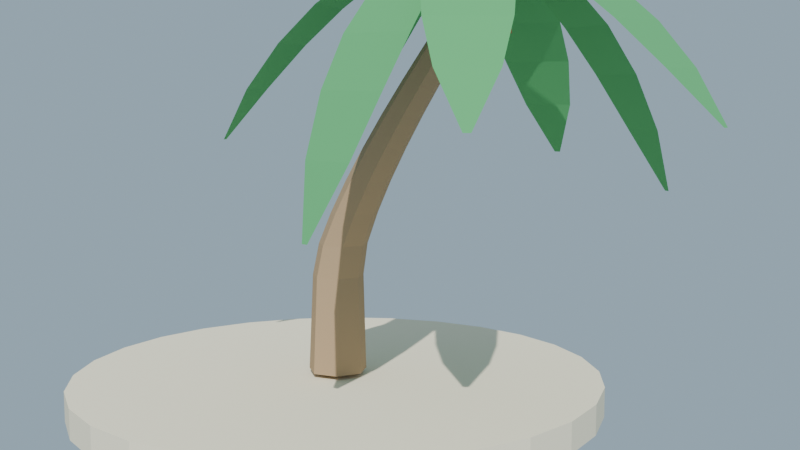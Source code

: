 # Source: palmera_inclinada_lowpoly.blend  (saved by Blender 4.2.68; exported with 4.5.12 LTS)
import bpy
from mathutils import Matrix  # noqa: F401  (used for matrix-valued properties, if any)

bpy.ops.wm.read_factory_settings(use_empty=True)
scene = bpy.context.scene
scene.name = 'Scene'

# ---- collections
col_collection = bpy.data.collections.new('Collection'); scene.collection.children.link(col_collection)

# ---- materials (node trees are filled in below, after node groups)
mat_mat_tronco_palmeraincl = bpy.data.materials.new('MAT_Tronco_PalmeraIncl')
mat_mat_hoja_palmeraincl = bpy.data.materials.new('MAT_Hoja_PalmeraIncl')
mat_mat_arena_isla = bpy.data.materials.new('MAT_Arena_Isla')
mat_mat_corazon_palmeraincl = bpy.data.materials.new('MAT_Corazon_PalmeraIncl')
mat_mat_coco_palmeraincl = bpy.data.materials.new('MAT_Coco_PalmeraIncl')

# ---- material node trees
mat_mat_tronco_palmeraincl.use_nodes = True; mat_mat_tronco_palmeraincl.node_tree.nodes.clear()
_N = mat_mat_tronco_palmeraincl.node_tree.nodes; _L = mat_mat_tronco_palmeraincl.node_tree.links
n0 = _N.new('ShaderNodeBsdfPrincipled'); n0.name = 'Principled BSDF'; n0.location = (10, 300)
n0.inputs[0].default_value = (0.43, 0.3, 0.18, 1.0)
n0.inputs[2].default_value = 0.95
n0.inputs[13].default_value = 0.08
n1 = _N.new('ShaderNodeOutputMaterial'); n1.name = 'Material Output'; n1.location = (300, 300)
_L.new(n0.outputs[0], n1.inputs[0])
n1.is_active_output = True
mat_mat_hoja_palmeraincl.use_nodes = True; mat_mat_hoja_palmeraincl.node_tree.nodes.clear()
_N = mat_mat_hoja_palmeraincl.node_tree.nodes; _L = mat_mat_hoja_palmeraincl.node_tree.links
n0 = _N.new('ShaderNodeBsdfPrincipled'); n0.name = 'Principled BSDF'; n0.location = (10, 300)
n0.inputs[0].default_value = (0.1, 0.4, 0.15, 1.0)
n0.inputs[2].default_value = 0.85
n0.inputs[13].default_value = 0.08
n1 = _N.new('ShaderNodeOutputMaterial'); n1.name = 'Material Output'; n1.location = (300, 300)
_L.new(n0.outputs[0], n1.inputs[0])
n1.is_active_output = True
mat_mat_arena_isla.use_nodes = True; mat_mat_arena_isla.node_tree.nodes.clear()
_N = mat_mat_arena_isla.node_tree.nodes; _L = mat_mat_arena_isla.node_tree.links
n0 = _N.new('ShaderNodeBsdfPrincipled'); n0.name = 'Principled BSDF'; n0.location = (10, 300)
n0.inputs[0].default_value = (0.92, 0.84, 0.63, 1.0)
n0.inputs[2].default_value = 1.0
n0.inputs[13].default_value = 0.08
n1 = _N.new('ShaderNodeOutputMaterial'); n1.name = 'Material Output'; n1.location = (300, 300)
_L.new(n0.outputs[0], n1.inputs[0])
n1.is_active_output = True
mat_mat_corazon_palmeraincl.use_nodes = True; mat_mat_corazon_palmeraincl.node_tree.nodes.clear()
_N = mat_mat_corazon_palmeraincl.node_tree.nodes; _L = mat_mat_corazon_palmeraincl.node_tree.links
n0 = _N.new('ShaderNodeBsdfPrincipled'); n0.name = 'Principled BSDF'; n0.location = (10, 300)
n0.inputs[0].default_value = (0.35, 0.45, 0.15, 1.0)
n0.inputs[2].default_value = 0.9
n0.inputs[13].default_value = 0.08
n1 = _N.new('ShaderNodeOutputMaterial'); n1.name = 'Material Output'; n1.location = (300, 300)
_L.new(n0.outputs[0], n1.inputs[0])
n1.is_active_output = True
mat_mat_coco_palmeraincl.use_nodes = True; mat_mat_coco_palmeraincl.node_tree.nodes.clear()
_N = mat_mat_coco_palmeraincl.node_tree.nodes; _L = mat_mat_coco_palmeraincl.node_tree.links
n0 = _N.new('ShaderNodeBsdfPrincipled'); n0.name = 'Principled BSDF'; n0.location = (10, 300)
n0.inputs[0].default_value = (0.27, 0.16, 0.07, 1.0)
n0.inputs[2].default_value = 0.9
n0.inputs[13].default_value = 0.08
n1 = _N.new('ShaderNodeOutputMaterial'); n1.name = 'Material Output'; n1.location = (300, 300)
_L.new(n0.outputs[0], n1.inputs[0])
n1.is_active_output = True

# ---- world
world_mundo = bpy.data.worlds.new('Mundo'); scene.world = world_mundo
world_mundo.use_nodes = True; world_mundo.node_tree.nodes.clear()
_N = world_mundo.node_tree.nodes; _L = world_mundo.node_tree.links
n0 = _N.new('ShaderNodeBackground'); n0.name = 'Background'; n0.location = (10, 300)
n0.inputs[0].default_value = (0.58, 0.79, 0.95, 1.0)
n0.inputs[1].default_value = 0.55
n1 = _N.new('ShaderNodeOutputWorld'); n1.name = 'World Output'; n1.location = (300, 300)
_L.new(n0.outputs[0], n1.inputs[0])
n1.is_active_output = True

# ---- cameras
cam_camera = bpy.data.cameras.new('Camera')

# ---- lights
light_sol = bpy.data.lights.new('SOL', 'SUN')
light_sol.energy = 3.8

# ---- meshes
me_m_tronco_inclinado = bpy.data.meshes.new('M_Tronco_Inclinado')
me_m_tronco_inclinado.from_pydata([(0.3, 0.0, 0.08), (0.187, 0.2345, 0.08), (-0.06676, 0.2925, 0.08), (-0.2703, 0.1302, 0.08), (-0.2703, -0.1302, 0.08), (-0.06676, -0.2925, 0.08), (0.187, -0.2345, 0.08), (0.2927, 0.0, 0.4073), (0.1842, 0.2253, 0.4073), (-0.05958, 0.281, 0.4073), (-0.2551, 0.125, 0.4073), (-0.2551, -0.125, 0.4073), (-0.05958, -0.281, 0.4073), (0.1842, -0.2253, 0.4073), (0.2855, 0.0, 0.7345), (0.1814, 0.2161, 0.7345), (-0.05241, 0.2694, 0.7345), (-0.2399, 0.1199, 0.7345), (-0.2399, -0.1199, 0.7345), (-0.05241, -0.2694, 0.7345), (0.1814, -0.2161, 0.7345), (0.2782, 0.0, 1.062), (0.1786, 0.2068, 1.062), (-0.04523, 0.2579, 1.062), (-0.2247, 0.1148, 1.062), (-0.2247, -0.1148, 1.062), (-0.04523, -0.2579, 1.062), (0.1786, -0.2068, 1.062), (0.3364, 0.0, 1.389), (0.2412, 0.1976, 1.389), (0.02739, 0.2464, 1.389), (-0.1441, 0.1097, 1.389), (-0.1441, -0.1097, 1.389), (0.02739, -0.2464, 1.389), (0.2412, -0.1976, 1.389), (0.4734, 0.0, 1.716), (0.3827, 0.1884, 1.716), (0.1789, 0.2349, 1.716), (0.01546, 0.1045, 1.716), (0.01546, -0.1045, 1.716), (0.1789, -0.2349, 1.716), (0.3827, -0.1884, 1.716), (0.641, 0.0, 2.044), (0.5547, 0.1791, 2.044), (0.3609, 0.2233, 2.044), (0.2055, 0.0994, 2.044), (0.2055, -0.0994, 2.044), (0.3609, -0.2233, 2.044), (0.5547, -0.1791, 2.044), (0.8301, 0.0, 2.371), (0.7483, 0.1699, 2.371), (0.5645, 0.2118, 2.371), (0.417, 0.09427, 2.371), (0.417, -0.09427, 2.371), (0.5645, -0.2118, 2.371), (0.7483, -0.1699, 2.371), (1.036, 0.0, 2.698), (0.959, 0.1606, 2.698), (0.7852, 0.2003, 2.698), (0.6458, 0.08914, 2.698), (0.6458, -0.08914, 2.698), (0.7852, -0.2003, 2.698), (0.959, -0.1606, 2.698), (1.257, 0.0, 3.025), (1.184, 0.1514, 3.025), (1.02, 0.1888, 3.025), (0.8889, 0.08402, 3.025), (0.8889, -0.08402, 3.025), (1.02, -0.1888, 3.025), (1.184, -0.1514, 3.025), (1.49, 0.0, 3.353), (1.422, 0.1422, 3.353), (1.268, 0.1773, 3.353), (1.145, 0.07889, 3.353), (1.145, -0.07889, 3.353), (1.268, -0.1773, 3.353), (1.422, -0.1422, 3.353), (1.735, 0.0, 3.68), (1.671, 0.1329, 3.68), (1.527, 0.1657, 3.68), (1.412, 0.07376, 3.68), (1.412, -0.07376, 3.68), (1.527, -0.1657, 3.68), (1.671, -0.1329, 3.68)], [], [(0, 1, 8, 7), (1, 2, 9, 8), (2, 3, 10, 9), (3, 4, 11, 10), (4, 5, 12, 11), (5, 6, 13, 12), (6, 0, 7, 13), (7, 8, 15, 14), (8, 9, 16, 15), (9, 10, 17, 16), (10, 11, 18, 17), (11, 12, 19, 18), (12, 13, 20, 19), (13, 7, 14, 20), (14, 15, 22, 21), (15, 16, 23, 22), (16, 17, 24, 23), (17, 18, 25, 24), (18, 19, 26, 25), (19, 20, 27, 26), (20, 14, 21, 27), (21, 22, 29, 28), (22, 23, 30, 29), (23, 24, 31, 30), (24, 25, 32, 31), (25, 26, 33, 32), (26, 27, 34, 33), (27, 21, 28, 34), (28, 29, 36, 35), (29, 30, 37, 36), (30, 31, 38, 37), (31, 32, 39, 38), (32, 33, 40, 39), (33, 34, 41, 40), (34, 28, 35, 41), (35, 36, 43, 42), (36, 37, 44, 43), (37, 38, 45, 44), (38, 39, 46, 45), (39, 40, 47, 46), (40, 41, 48, 47), (41, 35, 42, 48), (42, 43, 50, 49), (43, 44, 51, 50), (44, 45, 52, 51), (45, 46, 53, 52), (46, 47, 54, 53), (47, 48, 55, 54), (48, 42, 49, 55), (49, 50, 57, 56), (50, 51, 58, 57), (51, 52, 59, 58), (52, 53, 60, 59), (53, 54, 61, 60), (54, 55, 62, 61), (55, 49, 56, 62), (56, 57, 64, 63), (57, 58, 65, 64), (58, 59, 66, 65), (59, 60, 67, 66), (60, 61, 68, 67), (61, 62, 69, 68), (62, 56, 63, 69), (63, 64, 71, 70), (64, 65, 72, 71), (65, 66, 73, 72), (66, 67, 74, 73), (67, 68, 75, 74), (68, 69, 76, 75), (69, 63, 70, 76), (70, 71, 78, 77), (71, 72, 79, 78), (72, 73, 80, 79), (73, 74, 81, 80), (74, 75, 82, 81), (75, 76, 83, 82), (76, 70, 77, 83), (6, 5, 4, 3, 2, 1, 0), (77, 78, 79, 80, 81, 82, 83)])
me_m_tronco_inclinado.materials.append(mat_mat_tronco_palmeraincl)
me_m_tronco_inclinado.update()
me_m_fronda_incl_00 = bpy.data.meshes.new('m_fronda_incl_00')
me_m_fronda_incl_00.from_pydata([(0.0, -0.03, 0.55), (0.0, 0.03, 0.55), (0.4375, -0.2507, 0.4972), (0.4375, 0.2507, 0.4972), (0.875, -0.3486, 0.3722), (0.875, 0.3486, 0.3722), (1.312, -0.38, 0.175), (1.312, 0.38, 0.175), (1.75, -0.3486, -0.09444), (1.75, 0.3486, -0.09444), (2.188, -0.2507, -0.4361), (2.188, 0.2507, -0.4361), (2.625, -0.03, -0.85), (2.625, 0.03, -0.85)], [], [(0, 1, 3, 2), (2, 3, 5, 4), (4, 5, 7, 6), (6, 7, 9, 8), (8, 9, 11, 10), (10, 11, 13, 12)])
me_m_fronda_incl_00.materials.append(mat_mat_hoja_palmeraincl)
me_m_fronda_incl_00.update()
me_m_fronda_incl_01 = bpy.data.meshes.new('m_fronda_incl_01')
me_m_fronda_incl_01.from_pydata([(0.0, -0.03, 0.55), (0.0, 0.03, 0.55), (0.4217, -0.2507, 0.4598), (0.4217, 0.2507, 0.4598), (0.8433, -0.3486, 0.2664), (0.8433, 0.3486, 0.2664), (1.265, -0.38, -0.01945), (1.265, 0.38, -0.01945), (1.687, -0.3486, -0.3938), (1.687, 0.3486, -0.3938), (2.108, -0.2507, -0.8545), (2.108, 0.2507, -0.8545), (2.53, -0.03, -1.4), (2.53, 0.03, -1.4)], [], [(0, 1, 3, 2), (2, 3, 5, 4), (4, 5, 7, 6), (6, 7, 9, 8), (8, 9, 11, 10), (10, 11, 13, 12)])
me_m_fronda_incl_01.materials.append(mat_mat_hoja_palmeraincl)
me_m_fronda_incl_01.update()
me_m_fronda_incl_02 = bpy.data.meshes.new('m_fronda_incl_02')
me_m_fronda_incl_02.from_pydata([(0.0, -0.03, 0.55), (0.0, 0.03, 0.55), (0.4375, -0.2507, 0.4972), (0.4375, 0.2507, 0.4972), (0.875, -0.3486, 0.3722), (0.875, 0.3486, 0.3722), (1.312, -0.38, 0.175), (1.312, 0.38, 0.175), (1.75, -0.3486, -0.09444), (1.75, 0.3486, -0.09444), (2.188, -0.2507, -0.4361), (2.188, 0.2507, -0.4361), (2.625, -0.03, -0.85), (2.625, 0.03, -0.85)], [], [(0, 1, 3, 2), (2, 3, 5, 4), (4, 5, 7, 6), (6, 7, 9, 8), (8, 9, 11, 10), (10, 11, 13, 12)])
me_m_fronda_incl_02.materials.append(mat_mat_hoja_palmeraincl)
me_m_fronda_incl_02.update()
me_m_fronda_incl_03 = bpy.data.meshes.new('m_fronda_incl_03')
me_m_fronda_incl_03.from_pydata([(0.0, -0.03, 0.55), (0.0, 0.03, 0.55), (0.4217, -0.2507, 0.4598), (0.4217, 0.2507, 0.4598), (0.8433, -0.3486, 0.2664), (0.8433, 0.3486, 0.2664), (1.265, -0.38, -0.01945), (1.265, 0.38, -0.01945), (1.687, -0.3486, -0.3938), (1.687, 0.3486, -0.3938), (2.108, -0.2507, -0.8545), (2.108, 0.2507, -0.8545), (2.53, -0.03, -1.4), (2.53, 0.03, -1.4)], [], [(0, 1, 3, 2), (2, 3, 5, 4), (4, 5, 7, 6), (6, 7, 9, 8), (8, 9, 11, 10), (10, 11, 13, 12)])
me_m_fronda_incl_03.materials.append(mat_mat_hoja_palmeraincl)
me_m_fronda_incl_03.update()
me_m_fronda_incl_04 = bpy.data.meshes.new('m_fronda_incl_04')
me_m_fronda_incl_04.from_pydata([(0.0, -0.03, 0.55), (0.0, 0.03, 0.55), (0.4375, -0.2507, 0.4972), (0.4375, 0.2507, 0.4972), (0.875, -0.3486, 0.3722), (0.875, 0.3486, 0.3722), (1.312, -0.38, 0.175), (1.312, 0.38, 0.175), (1.75, -0.3486, -0.09444), (1.75, 0.3486, -0.09444), (2.188, -0.2507, -0.4361), (2.188, 0.2507, -0.4361), (2.625, -0.03, -0.85), (2.625, 0.03, -0.85)], [], [(0, 1, 3, 2), (2, 3, 5, 4), (4, 5, 7, 6), (6, 7, 9, 8), (8, 9, 11, 10), (10, 11, 13, 12)])
me_m_fronda_incl_04.materials.append(mat_mat_hoja_palmeraincl)
me_m_fronda_incl_04.update()
me_m_fronda_incl_05 = bpy.data.meshes.new('m_fronda_incl_05')
me_m_fronda_incl_05.from_pydata([(0.0, -0.03, 0.55), (0.0, 0.03, 0.55), (0.4217, -0.2507, 0.4598), (0.4217, 0.2507, 0.4598), (0.8433, -0.3486, 0.2664), (0.8433, 0.3486, 0.2664), (1.265, -0.38, -0.01945), (1.265, 0.38, -0.01945), (1.687, -0.3486, -0.3938), (1.687, 0.3486, -0.3938), (2.108, -0.2507, -0.8545), (2.108, 0.2507, -0.8545), (2.53, -0.03, -1.4), (2.53, 0.03, -1.4)], [], [(0, 1, 3, 2), (2, 3, 5, 4), (4, 5, 7, 6), (6, 7, 9, 8), (8, 9, 11, 10), (10, 11, 13, 12)])
me_m_fronda_incl_05.materials.append(mat_mat_hoja_palmeraincl)
me_m_fronda_incl_05.update()
me_m_fronda_incl_06 = bpy.data.meshes.new('m_fronda_incl_06')
me_m_fronda_incl_06.from_pydata([(0.0, -0.03, 0.55), (0.0, 0.03, 0.55), (0.4375, -0.2507, 0.4972), (0.4375, 0.2507, 0.4972), (0.875, -0.3486, 0.3722), (0.875, 0.3486, 0.3722), (1.312, -0.38, 0.175), (1.312, 0.38, 0.175), (1.75, -0.3486, -0.09444), (1.75, 0.3486, -0.09444), (2.188, -0.2507, -0.4361), (2.188, 0.2507, -0.4361), (2.625, -0.03, -0.85), (2.625, 0.03, -0.85)], [], [(0, 1, 3, 2), (2, 3, 5, 4), (4, 5, 7, 6), (6, 7, 9, 8), (8, 9, 11, 10), (10, 11, 13, 12)])
me_m_fronda_incl_06.materials.append(mat_mat_hoja_palmeraincl)
me_m_fronda_incl_06.update()
me_cylinder = bpy.data.meshes.new('Cylinder')
me_cylinder.from_pydata([(0.0, 2.7, -0.15), (0.0, 2.7, 0.15), (0.6008, 2.632, -0.15), (0.6008, 2.632, 0.15), (1.171, 2.433, -0.15), (1.171, 2.433, 0.15), (1.683, 2.111, -0.15), (1.683, 2.111, 0.15), (2.111, 1.683, -0.15), (2.111, 1.683, 0.15), (2.433, 1.171, -0.15), (2.433, 1.171, 0.15), (2.632, 0.6008, -0.15), (2.632, 0.6008, 0.15), (2.7, 0.0, -0.15), (2.7, 0.0, 0.15), (2.632, -0.6008, -0.15), (2.632, -0.6008, 0.15), (2.433, -1.171, -0.15), (2.433, -1.171, 0.15), (2.111, -1.683, -0.15), (2.111, -1.683, 0.15), (1.683, -2.111, -0.15), (1.683, -2.111, 0.15), (1.171, -2.433, -0.15), (1.171, -2.433, 0.15), (0.6008, -2.632, -0.15), (0.6008, -2.632, 0.15), (0.0, -2.7, -0.15), (0.0, -2.7, 0.15), (-0.6008, -2.632, -0.15), (-0.6008, -2.632, 0.15), (-1.171, -2.433, -0.15), (-1.171, -2.433, 0.15), (-1.683, -2.111, -0.15), (-1.683, -2.111, 0.15), (-2.111, -1.683, -0.15), (-2.111, -1.683, 0.15), (-2.433, -1.171, -0.15), (-2.433, -1.171, 0.15), (-2.632, -0.6008, -0.15), (-2.632, -0.6008, 0.15), (-2.7, 0.0, -0.15), (-2.7, 0.0, 0.15), (-2.632, 0.6008, -0.15), (-2.632, 0.6008, 0.15), (-2.433, 1.171, -0.15), (-2.433, 1.171, 0.15), (-2.111, 1.683, -0.15), (-2.111, 1.683, 0.15), (-1.683, 2.111, -0.15), (-1.683, 2.111, 0.15), (-1.171, 2.433, -0.15), (-1.171, 2.433, 0.15), (-0.6008, 2.632, -0.15), (-0.6008, 2.632, 0.15)], [], [(0, 1, 3, 2), (2, 3, 5, 4), (4, 5, 7, 6), (6, 7, 9, 8), (8, 9, 11, 10), (10, 11, 13, 12), (12, 13, 15, 14), (14, 15, 17, 16), (16, 17, 19, 18), (18, 19, 21, 20), (20, 21, 23, 22), (22, 23, 25, 24), (24, 25, 27, 26), (26, 27, 29, 28), (28, 29, 31, 30), (30, 31, 33, 32), (32, 33, 35, 34), (34, 35, 37, 36), (36, 37, 39, 38), (38, 39, 41, 40), (40, 41, 43, 42), (42, 43, 45, 44), (44, 45, 47, 46), (46, 47, 49, 48), (48, 49, 51, 50), (50, 51, 53, 52), (3, 1, 55, 53, 51, 49, 47, 45, 43, 41, 39, 37, 35, 33, 31, 29, 27, 25, 23, 21, 19, 17, 15, 13, 11, 9, 7, 5), (52, 53, 55, 54), (54, 55, 1, 0), (0, 2, 4, 6, 8, 10, 12, 14, 16, 18, 20, 22, 24, 26, 28, 30, 32, 34, 36, 38, 40, 42, 44, 46, 48, 50, 52, 54)])
_uv = me_cylinder.uv_layers.new(name='UVMap')
_uv.uv.foreach_set('vector', [1.0, 0.5, 1.0, 1.0, 0.9643, 1.0, 0.9643, 0.5, 0.9643, 0.5, 0.9643, 1.0, 0.9286, 1.0, 0.9286, 0.5, 0.9286, 0.5, 0.9286, 1.0, 0.8929, 1.0, 0.8929, 0.5, 0.8929, 0.5, 0.8929, 1.0, 0.8571, 1.0, 0.8571, 0.5, 0.8571, 0.5, 0.8571, 1.0, 0.8214, 1.0, 0.8214, 0.5, 0.8214, 0.5, 0.8214, 1.0, 0.7857, 1.0, 0.7857, 0.5, 0.7857, 0.5, 0.7857, 1.0, 0.75, 1.0, 0.75, 0.5, 0.75, 0.5, 0.75, 1.0, 0.7143, 1.0, 0.7143, 0.5, 0.7143, 0.5, 0.7143, 1.0, 0.6786, 1.0, 0.6786, 0.5, 0.6786, 0.5, 0.6786, 1.0, 0.6429, 1.0, 0.6429, 0.5, 0.6429, 0.5, 0.6429, 1.0, 0.6071, 1.0, 0.6071, 0.5, 0.6071, 0.5, 0.6071, 1.0, 0.5714, 1.0, 0.5714, 0.5, 0.5714, 0.5, 0.5714, 1.0, 0.5357, 1.0, 0.5357, 0.5, 0.5357, 0.5, 0.5357, 1.0, 0.5, 1.0, 0.5, 0.5, 0.5, 0.5, 0.5, 1.0, 0.4643, 1.0, 0.4643, 0.5, 0.4643, 0.5, 0.4643, 1.0, 0.4286, 1.0, 0.4286, 0.5, 0.4286, 0.5, 0.4286, 1.0, 0.3929, 1.0, 0.3929, 0.5, 0.3929, 0.5, 0.3929, 1.0, 0.3571, 1.0, 0.3571, 0.5, 0.3571, 0.5, 0.3571, 1.0, 0.3214, 1.0, 0.3214, 0.5, 0.3214, 0.5, 0.3214, 1.0, 0.2857, 1.0, 0.2857, 0.5, 0.2857, 0.5, 0.2857, 1.0, 0.25, 1.0, 0.25, 0.5, 0.25, 0.5, 0.25, 1.0, 0.2143, 1.0, 0.2143, 0.5, 0.2143, 0.5, 0.2143, 1.0, 0.1786, 1.0, 0.1786, 0.5, 0.1786, 0.5, 0.1786, 1.0, 0.1429, 1.0, 0.1429, 0.5, 0.1429, 0.5, 0.1429, 1.0, 0.1071, 1.0, 0.1071, 0.5, 0.1071, 0.5, 0.1071, 1.0, 0.07143, 1.0, 0.07143, 0.5, 0.3034, 0.484, 0.25, 0.49, 0.1966, 0.484, 0.1459, 0.4662, 0.1004, 0.4376, 0.06236, 0.3996, 0.03377, 0.3541, 0.01602, 0.3034, 0.01, 0.25, 0.01602, 0.1966, 0.03377, 0.1459, 0.06236, 0.1004, 0.1004, 0.06236, 0.1459, 0.03377, 0.1966, 0.01602, 0.25, 0.01, 0.3034, 0.01602, 0.3541, 0.03377, 0.3996, 0.06236, 0.4376, 0.1004, 0.4662, 0.1459, 0.484, 0.1966, 0.49, 0.25, 0.484, 0.3034, 0.4662, 0.3541, 0.4376, 0.3996, 0.3996, 0.4376, 0.3541, 0.4662, 0.07143, 0.5, 0.07143, 1.0, 0.03571, 1.0, 0.03571, 0.5, 0.03571, 0.5, 0.03571, 1.0, 1.565e-07, 1.0, 1.565e-07, 0.5, 0.75, 0.49, 0.8034, 0.484, 0.8541, 0.4662, 0.8996, 0.4376, 0.9376, 0.3996, 0.9662, 0.3541, 0.984, 0.3034, 0.99, 0.25, 0.984, 0.1966, 0.9662, 0.1459, 0.9376, 0.1004, 0.8996, 0.06236, 0.8541, 0.03377, 0.8034, 0.01602, 0.75, 0.01, 0.6966, 0.01602, 0.6459, 0.03377, 0.6004, 0.06236, 0.5624, 0.1004, 0.5338, 0.1459, 0.516, 0.1966, 0.51, 0.25, 0.516, 0.3034, 0.5338, 0.3541, 0.5624, 0.3996, 0.6004, 0.4376, 0.6459, 0.4662, 0.6966, 0.484])
me_cylinder.materials.append(mat_mat_arena_isla)
me_cylinder.update()
me_icosphere = bpy.data.meshes.new('Icosphere')
me_icosphere.from_pydata([(0.0, 0.0, -0.28), (0.2026, -0.1472, -0.1252), (-0.07739, -0.2382, -0.1252), (-0.2504, 0.0, -0.1252), (-0.07739, 0.2382, -0.1252), (0.2026, 0.1472, -0.1252), (0.07739, -0.2382, 0.1252), (-0.2026, -0.1472, 0.1252), (-0.2026, 0.1472, 0.1252), (0.07739, 0.2382, 0.1252), (0.2504, 0.0, 0.1252), (0.0, 0.0, 0.28)], [], [(0, 1, 2), (1, 0, 5), (0, 2, 3), (0, 3, 4), (0, 4, 5), (1, 5, 10), (2, 1, 6), (3, 2, 7), (4, 3, 8), (5, 4, 9), (1, 10, 6), (2, 6, 7), (3, 7, 8), (4, 8, 9), (5, 9, 10), (6, 10, 11), (7, 6, 11), (8, 7, 11), (9, 8, 11), (10, 9, 11)])
_uv = me_icosphere.uv_layers.new(name='UVMap')
_uv.uv.foreach_set('vector', [0.1818, 0.0, 0.2727, 0.1575, 0.09091, 0.1575, 0.2727, 0.1575, 0.3636, 0.0, 0.4545, 0.1575, 0.9091, 0.0, 1.0, 0.1575, 0.8182, 0.1575, 0.7273, 0.0, 0.8182, 0.1575, 0.6364, 0.1575, 0.5455, 0.0, 0.6364, 0.1575, 0.4545, 0.1575, 0.2727, 0.1575, 0.4545, 0.1575, 0.3636, 0.3149, 0.09091, 0.1575, 0.2727, 0.1575, 0.1818, 0.3149, 0.8182, 0.1575, 1.0, 0.1575, 0.9091, 0.3149, 0.6364, 0.1575, 0.8182, 0.1575, 0.7273, 0.3149, 0.4545, 0.1575, 0.6364, 0.1575, 0.5455, 0.3149, 0.2727, 0.1575, 0.3636, 0.3149, 0.1818, 0.3149, 0.09091, 0.1575, 0.1818, 0.3149, 0.0, 0.3149, 0.8182, 0.1575, 0.9091, 0.3149, 0.7273, 0.3149, 0.6364, 0.1575, 0.7273, 0.3149, 0.5455, 0.3149, 0.4545, 0.1575, 0.5455, 0.3149, 0.3636, 0.3149, 0.1818, 0.3149, 0.3636, 0.3149, 0.2727, 0.4724, 0.0, 0.3149, 0.1818, 0.3149, 0.09091, 0.4724, 0.7273, 0.3149, 0.9091, 0.3149, 0.8182, 0.4724, 0.5455, 0.3149, 0.7273, 0.3149, 0.6364, 0.4724, 0.3636, 0.3149, 0.5455, 0.3149, 0.4545, 0.4724])
me_icosphere.materials.append(mat_mat_corazon_palmeraincl)
me_icosphere.update()
me_icosphere_001 = bpy.data.meshes.new('Icosphere.001')
me_icosphere_001.from_pydata([(0.0, 0.0, -0.16), (0.1158, -0.08412, -0.07155), (-0.04422, -0.1361, -0.07155), (-0.1431, 0.0, -0.07155), (-0.04422, 0.1361, -0.07155), (0.1158, 0.08412, -0.07155), (0.04422, -0.1361, 0.07155), (-0.1158, -0.08412, 0.07155), (-0.1158, 0.08412, 0.07155), (0.04422, 0.1361, 0.07155), (0.1431, 0.0, 0.07155), (0.0, 0.0, 0.16)], [], [(0, 1, 2), (1, 0, 5), (0, 2, 3), (0, 3, 4), (0, 4, 5), (1, 5, 10), (2, 1, 6), (3, 2, 7), (4, 3, 8), (5, 4, 9), (1, 10, 6), (2, 6, 7), (3, 7, 8), (4, 8, 9), (5, 9, 10), (6, 10, 11), (7, 6, 11), (8, 7, 11), (9, 8, 11), (10, 9, 11)])
_uv = me_icosphere_001.uv_layers.new(name='UVMap')
_uv.uv.foreach_set('vector', [0.1818, 0.0, 0.2727, 0.1575, 0.09091, 0.1575, 0.2727, 0.1575, 0.3636, 0.0, 0.4545, 0.1575, 0.9091, 0.0, 1.0, 0.1575, 0.8182, 0.1575, 0.7273, 0.0, 0.8182, 0.1575, 0.6364, 0.1575, 0.5455, 0.0, 0.6364, 0.1575, 0.4545, 0.1575, 0.2727, 0.1575, 0.4545, 0.1575, 0.3636, 0.3149, 0.09091, 0.1575, 0.2727, 0.1575, 0.1818, 0.3149, 0.8182, 0.1575, 1.0, 0.1575, 0.9091, 0.3149, 0.6364, 0.1575, 0.8182, 0.1575, 0.7273, 0.3149, 0.4545, 0.1575, 0.6364, 0.1575, 0.5455, 0.3149, 0.2727, 0.1575, 0.3636, 0.3149, 0.1818, 0.3149, 0.09091, 0.1575, 0.1818, 0.3149, 0.0, 0.3149, 0.8182, 0.1575, 0.9091, 0.3149, 0.7273, 0.3149, 0.6364, 0.1575, 0.7273, 0.3149, 0.5455, 0.3149, 0.4545, 0.1575, 0.5455, 0.3149, 0.3636, 0.3149, 0.1818, 0.3149, 0.3636, 0.3149, 0.2727, 0.4724, 0.0, 0.3149, 0.1818, 0.3149, 0.09091, 0.4724, 0.7273, 0.3149, 0.9091, 0.3149, 0.8182, 0.4724, 0.5455, 0.3149, 0.7273, 0.3149, 0.6364, 0.4724, 0.3636, 0.3149, 0.5455, 0.3149, 0.4545, 0.4724])
me_icosphere_001.materials.append(mat_mat_coco_palmeraincl)
me_icosphere_001.update()
me_icosphere_002 = bpy.data.meshes.new('Icosphere.002')
me_icosphere_002.from_pydata([(0.0, 0.0, -0.16), (0.1158, -0.08412, -0.07155), (-0.04422, -0.1361, -0.07155), (-0.1431, 0.0, -0.07155), (-0.04422, 0.1361, -0.07155), (0.1158, 0.08412, -0.07155), (0.04422, -0.1361, 0.07155), (-0.1158, -0.08412, 0.07155), (-0.1158, 0.08412, 0.07155), (0.04422, 0.1361, 0.07155), (0.1431, 0.0, 0.07155), (0.0, 0.0, 0.16)], [], [(0, 1, 2), (1, 0, 5), (0, 2, 3), (0, 3, 4), (0, 4, 5), (1, 5, 10), (2, 1, 6), (3, 2, 7), (4, 3, 8), (5, 4, 9), (1, 10, 6), (2, 6, 7), (3, 7, 8), (4, 8, 9), (5, 9, 10), (6, 10, 11), (7, 6, 11), (8, 7, 11), (9, 8, 11), (10, 9, 11)])
_uv = me_icosphere_002.uv_layers.new(name='UVMap')
_uv.uv.foreach_set('vector', [0.1818, 0.0, 0.2727, 0.1575, 0.09091, 0.1575, 0.2727, 0.1575, 0.3636, 0.0, 0.4545, 0.1575, 0.9091, 0.0, 1.0, 0.1575, 0.8182, 0.1575, 0.7273, 0.0, 0.8182, 0.1575, 0.6364, 0.1575, 0.5455, 0.0, 0.6364, 0.1575, 0.4545, 0.1575, 0.2727, 0.1575, 0.4545, 0.1575, 0.3636, 0.3149, 0.09091, 0.1575, 0.2727, 0.1575, 0.1818, 0.3149, 0.8182, 0.1575, 1.0, 0.1575, 0.9091, 0.3149, 0.6364, 0.1575, 0.8182, 0.1575, 0.7273, 0.3149, 0.4545, 0.1575, 0.6364, 0.1575, 0.5455, 0.3149, 0.2727, 0.1575, 0.3636, 0.3149, 0.1818, 0.3149, 0.09091, 0.1575, 0.1818, 0.3149, 0.0, 0.3149, 0.8182, 0.1575, 0.9091, 0.3149, 0.7273, 0.3149, 0.6364, 0.1575, 0.7273, 0.3149, 0.5455, 0.3149, 0.4545, 0.1575, 0.5455, 0.3149, 0.3636, 0.3149, 0.1818, 0.3149, 0.3636, 0.3149, 0.2727, 0.4724, 0.0, 0.3149, 0.1818, 0.3149, 0.09091, 0.4724, 0.7273, 0.3149, 0.9091, 0.3149, 0.8182, 0.4724, 0.5455, 0.3149, 0.7273, 0.3149, 0.6364, 0.4724, 0.3636, 0.3149, 0.5455, 0.3149, 0.4545, 0.4724])
me_icosphere_002.materials.append(mat_mat_coco_palmeraincl)
me_icosphere_002.update()

# ---- objects
ob_sm_tronco_inclinado = bpy.data.objects.new('SM_Tronco_Inclinado', me_m_tronco_inclinado)
ob_sm_fronda_incl_00 = bpy.data.objects.new('SM_Fronda_Incl_00', me_m_fronda_incl_00)
ob_sm_fronda_incl_01 = bpy.data.objects.new('SM_Fronda_Incl_01', me_m_fronda_incl_01)
ob_sm_fronda_incl_02 = bpy.data.objects.new('SM_Fronda_Incl_02', me_m_fronda_incl_02)
ob_sm_fronda_incl_03 = bpy.data.objects.new('SM_Fronda_Incl_03', me_m_fronda_incl_03)
ob_sm_fronda_incl_04 = bpy.data.objects.new('SM_Fronda_Incl_04', me_m_fronda_incl_04)
ob_sm_fronda_incl_05 = bpy.data.objects.new('SM_Fronda_Incl_05', me_m_fronda_incl_05)
ob_sm_fronda_incl_06 = bpy.data.objects.new('SM_Fronda_Incl_06', me_m_fronda_incl_06)
ob_sol = bpy.data.objects.new('SOL', light_sol)
ob_base_arena = bpy.data.objects.new('Base_Arena', me_cylinder)
ob_sm_corona_incl = bpy.data.objects.new('SM_Corona_Incl', me_icosphere)
ob_sm_coco_incl_0 = bpy.data.objects.new('SM_Coco_Incl_0', me_icosphere_001)
ob_sm_coco_incl_1 = bpy.data.objects.new('SM_Coco_Incl_1', me_icosphere_002)
ob_cam_palmeraincl = bpy.data.objects.new('CAM_PalmeraIncl', cam_camera)

# ---- transforms, parenting, visibility, modifiers, constraints
ob_sm_tronco_inclinado.location = (0.0, 0.0, -0.035)
ob_sm_fronda_incl_00.location = (1.565, 0.0, 3.75)
ob_sm_fronda_incl_00.rotation_euler = (0.0, 0.1047, -0.08727)
ob_sm_fronda_incl_01.location = (1.565, 0.0, 3.75)
ob_sm_fronda_incl_01.rotation_euler = (0.0, 0.192, 1.037)
ob_sm_fronda_incl_02.location = (1.565, 0.0, 3.75)
ob_sm_fronda_incl_02.rotation_euler = (0.0, 0.2793, 1.708)
ob_sm_fronda_incl_03.location = (1.565, 0.0, 3.75)
ob_sm_fronda_incl_03.rotation_euler = (0.0, 0.1047, 2.832)
ob_sm_fronda_incl_04.location = (1.565, 0.0, 3.75)
ob_sm_fronda_incl_04.rotation_euler = (0.0, 0.192, 3.503)
ob_sm_fronda_incl_05.location = (1.565, 0.0, 3.75)
ob_sm_fronda_incl_05.rotation_euler = (0.0, 0.2793, 4.628)
ob_sm_fronda_incl_06.location = (1.565, 0.0, 3.75)
ob_sm_fronda_incl_06.rotation_euler = (0.0, 0.1047, 5.298)
ob_sol.location = (0.0, 0.0, 0.0)
ob_sol.rotation_euler = (0.8378, 0.1047, 0.4887)
ob_base_arena.location = (0.0, 0.0, -0.15)
ob_sm_corona_incl.location = (1.565, 0.0, 3.8)
ob_sm_corona_incl.scale = (1.0, 1.0, 0.7)
ob_sm_coco_incl_0.location = (1.805, 0.1, 3.48)
ob_sm_coco_incl_1.location = (1.465, 0.22, 3.48)
ob_cam_palmeraincl.location = (7.2, -8.5, 3.0)
ob_cam_palmeraincl.rotation_euler = (1.44, -1.305e-08, 0.6454)

# ---- collection membership
scene.collection.objects.link(ob_sm_tronco_inclinado)
scene.collection.objects.link(ob_sm_fronda_incl_00)
scene.collection.objects.link(ob_sm_fronda_incl_01)
scene.collection.objects.link(ob_sm_fronda_incl_02)
scene.collection.objects.link(ob_sm_fronda_incl_03)
scene.collection.objects.link(ob_sm_fronda_incl_04)
scene.collection.objects.link(ob_sm_fronda_incl_05)
scene.collection.objects.link(ob_sm_fronda_incl_06)
scene.collection.objects.link(ob_sol)
col_collection.objects.link(ob_base_arena)
col_collection.objects.link(ob_sm_corona_incl)
col_collection.objects.link(ob_sm_coco_incl_0)
col_collection.objects.link(ob_sm_coco_incl_1)
col_collection.objects.link(ob_cam_palmeraincl)

# ---- scene / render settings (as saved in the file)
scene.camera = ob_cam_palmeraincl
scene.frame_start = 1; scene.frame_end = 250; scene.frame_set(1)
scene.render.engine = 'BLENDER_EEVEE_NEXT'
bpy.context.view_layer.update()
